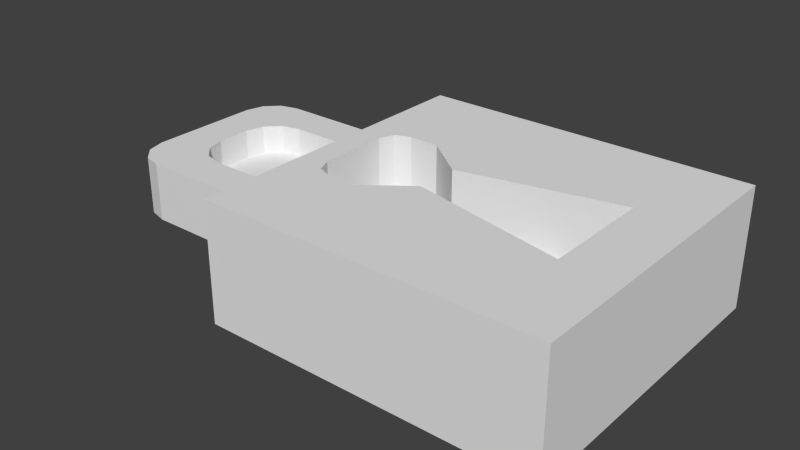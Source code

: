 # Source: lock.blend  (saved by Blender 2.76.0; exported with 4.5.12 LTS)
import bpy
from mathutils import Matrix  # noqa: F401  (used for matrix-valued properties, if any)

bpy.ops.wm.read_factory_settings(use_empty=True)
scene = bpy.context.scene
scene.name = 'Scene'

# ---- collections
col_collection_1 = bpy.data.collections.new('Collection 1'); scene.collection.children.link(col_collection_1)

# ---- world
world_world = bpy.data.worlds.new('World'); scene.world = world_world
world_world.color = (0.05088, 0.05088, 0.05088)
world_world.use_sun_shadow = False
world_world.sun_shadow_jitter_overblur = 0.0
world_world.cycles.sampling_method = 'MANUAL'
world_world.cycles.sample_map_resolution = 256

# ---- meshes
me_cube_003 = bpy.data.meshes.new('Cube.003')
me_cube_003.from_pydata([(0.6567, -0.4107, 4.989), (-0.2827, -0.2079, 4.989), (-0.5381, -0.404, 4.989), (-0.7204, -0.409, 4.989), (0.6567, 0.256, 4.989), (-0.2827, 0.0532, 4.989), (-0.5381, 0.2493, 4.989), (-0.7204, 0.2543, 4.989), (-0.8098, 0.2185, 4.989), (-0.8468, 0.1296, 4.989), (-0.8468, -0.2843, 4.989), (-0.8098, -0.3732, 4.989)], [], [(3, 2, 1, 0, 4, 5, 6, 7, 8, 9, 10, 11)])
me_cube_003.use_remesh_preserve_volume = False
me_cube_003.use_remesh_preserve_attributes = False
me_cube_003.use_mirror_vertex_groups = False
me_cube_003.update()
me_cube_002 = bpy.data.meshes.new('Cube.002')
me_cube_002.from_pydata([(-1.0, -1.0, 6.11), (-1.0, 0.8718, 6.11), (-1.0, 0.8718, 4.11), (-1.0, -1.0, 4.11), (1.0, -1.0, 6.11), (1.0, -1.0, 4.11), (-0.8468, -0.2843, 6.11), (-0.8468, 0.1296, 6.11), (-0.8098, 0.2185, 6.11), (-0.7204, 0.2543, 6.11), (-0.5381, 0.2493, 6.11), (-0.2827, 0.0532, 6.11), (0.6567, 0.256, 6.11), (1.0, 0.8718, 6.11), (0.6567, -0.4107, 6.11), (-0.2827, -0.2079, 6.11), (-0.5381, -0.404, 6.11), (-0.7204, -0.409, 6.11), (-0.8098, -0.3732, 6.11), (1.0, 0.8718, 4.11), (0.6567, -0.4107, 4.989), (-0.2827, -0.2079, 4.989), (-0.5381, -0.404, 4.989), (-0.7204, -0.409, 4.989), (0.6567, 0.256, 4.989), (-0.2827, 0.0532, 4.989), (-0.5381, 0.2493, 4.989), (-0.7204, 0.2543, 4.989), (-0.8098, 0.2185, 4.989), (-0.8468, 0.1296, 4.989), (-0.8468, -0.2843, 4.989), (-0.8098, -0.3732, 4.989), (-1.0, -0.6256, 6.11), (-1.0, -0.3882, 6.11), (-1.0, 0.26, 6.11), (-1.0, 0.4975, 6.11), (-1.0, 0.4975, 4.11), (-1.0, 0.26, 4.11), (-1.0, -0.3882, 4.11), (-1.0, -0.6256, 4.11), (-1.0, -0.6256, 5.596), (-1.0, -0.6256, 4.624), (-1.0, -0.3882, 5.596), (-1.0, -0.3882, 4.624), (-1.0, 0.26, 5.596), (-1.0, 0.26, 4.624), (-1.0, 0.4975, 5.596), (-1.0, 0.4975, 4.624), (-2.071, -0.3882, 5.596), (-2.071, -0.3882, 4.624), (-2.071, 0.26, 5.596), (-2.071, 0.26, 4.624), (-2.071, -0.4044, 5.596), (-1.85, -0.6256, 5.596), (-2.041, -0.515, 5.596), (-1.96, -0.596, 5.596), (-1.85, -0.6256, 4.624), (-2.071, -0.4044, 4.624), (-1.96, -0.596, 4.624), (-2.041, -0.515, 4.624), (-1.85, 0.4975, 5.596), (-2.071, 0.2763, 5.596), (-1.96, 0.4678, 5.596), (-2.041, 0.3869, 5.596), (-2.071, 0.2763, 4.624), (-1.85, 0.4975, 4.624), (-2.041, 0.3869, 4.624), (-1.96, 0.4678, 4.624), (-1.601, 0.26, 4.624), (-1.823, 0.03882, 4.624), (-2.044, 0.26, 4.624), (-1.712, 0.2304, 4.624), (-1.793, 0.1494, 4.624), (-1.823, 0.03882, 5.596), (-1.601, 0.26, 5.596), (-2.044, 0.26, 5.596), (-1.793, 0.1494, 5.596), (-1.712, 0.2304, 5.596), (-1.601, -0.3882, 5.596), (-1.823, -0.167, 5.596), (-2.044, -0.3882, 5.596), (-1.712, -0.3585, 5.596), (-1.793, -0.2776, 5.596), (-1.823, -0.167, 4.624), (-1.601, -0.3882, 4.624), (-2.044, -0.3882, 4.624), (-1.793, -0.2776, 4.624), (-1.712, -0.3585, 4.624), (-1.0, -0.3882, 5.11), (-1.0, 0.26, 5.11), (-1.823, 0.03882, 5.11), (-1.793, 0.1494, 5.11), (-1.712, 0.2304, 5.11), (-1.601, 0.26, 5.11), (-1.823, -0.167, 5.11), (-1.793, -0.2776, 5.11), (-1.712, -0.3585, 5.11), (-1.601, -0.3882, 5.11)], [], [(35, 1, 2, 36, 47, 46), (4, 0, 3, 5), (0, 6, 7, 8, 9, 10, 11, 12, 13, 1, 35, 34, 33, 32), (0, 4, 13, 12, 14, 15, 16, 17, 18, 6), (1, 13, 19, 2), (3, 39, 38, 37, 36, 2, 19, 5), (13, 4, 5, 19), (15, 14, 20, 21), (16, 15, 21, 22), (14, 12, 24, 20), (17, 16, 22, 23), (18, 17, 23, 31), (6, 18, 31, 30), (7, 6, 30, 29), (8, 7, 29, 28), (9, 8, 28, 27), (10, 9, 27, 26), (11, 10, 26, 25), (12, 11, 25, 24), (0, 32, 40, 41, 39, 3), (41, 43, 38, 39), (88, 89, 45, 37, 38, 43), (45, 47, 36, 37), (32, 33, 42, 40), (34, 35, 46, 44), (43, 41, 56, 58, 59, 57, 49, 85, 84), (89, 44, 74, 93), (47, 45, 68, 70, 51, 64, 66, 67, 65), (88, 43, 84, 97), (51, 50, 61, 64), (50, 51, 49, 48), (57, 52, 48, 49), (46, 47, 65, 60), (40, 42, 78, 80, 48, 52, 54, 55, 53), (44, 46, 60, 62, 63, 61, 50, 75, 74), (90, 73, 79, 94), (73, 75, 50, 48, 80, 79), (51, 70, 69, 83, 85, 49), (68, 71, 70), (71, 72, 70), (72, 69, 70), (73, 76, 75), (76, 77, 75), (77, 74, 75), (78, 81, 80), (81, 82, 80), (82, 79, 80), (83, 86, 85), (86, 87, 85), (87, 84, 85), (52, 57, 59, 54), (54, 59, 58, 55), (55, 58, 56, 53), (60, 65, 67, 62), (62, 67, 66, 63), (63, 66, 64, 61), (90, 69, 72, 91), (91, 72, 71, 92), (92, 71, 68, 93), (94, 79, 82, 95), (95, 82, 81, 96), (96, 81, 78, 97), (41, 40, 53, 56), (87, 96, 97, 84), (86, 95, 96, 87), (83, 94, 95, 86), (77, 92, 93, 74), (76, 91, 92, 77), (73, 90, 91, 76), (69, 90, 94, 83), (42, 88, 97, 78), (45, 89, 93, 68), (33, 34, 44, 89, 88, 42), (95, 96, 97, 88, 89, 93, 92, 91, 90, 94)])
me_cube_002.use_remesh_preserve_volume = False
me_cube_002.use_remesh_preserve_attributes = False
me_cube_002.use_mirror_vertex_groups = False
me_cube_002.update()

# ---- objects
ob_cube_000 = bpy.data.objects.new('Cube.000', me_cube_003)
ob_cube_001 = bpy.data.objects.new('Cube.001', me_cube_002)

# ---- transforms, parenting, visibility, modifiers, constraints
ob_cube_000.location = (-0.01978, -1.553, 0.8544)
ob_cube_000.scale = (1.0, 1.0, 0.3583)
ob_cube_000.lineart.crease_threshold = 0.0
ob_cube_001.location = (-0.01978, -1.553, 0.8544)
ob_cube_001.scale = (1.0, 1.0, 0.3583)
ob_cube_001.lineart.crease_threshold = 0.0

# ---- collection membership
col_collection_1.objects.link(ob_cube_000)
col_collection_1.objects.link(ob_cube_001)

# ---- scene / render settings (as saved in the file)
scene.frame_start = 1; scene.frame_end = 250; scene.frame_set(1)
scene.render.engine = 'BLENDER_EEVEE_NEXT'
scene.render.resolution_percentage = 50
scene.render.dither_intensity = 0.0
scene.cycles.use_denoising = False
scene.cycles.samples = 10
scene.cycles.sampling_pattern = 'TABULATED_SOBOL'
scene.cycles.light_sampling_threshold = 0.0
scene.cycles.use_adaptive_sampling = False
scene.cycles.use_light_tree = False
scene.cycles.blur_glossy = 0.0
scene.cycles.pixel_filter_type = 'GAUSSIAN'
scene.cycles.sample_clamp_indirect = 0.0
scene.view_settings.view_transform = 'Standard'
bpy.context.view_layer.update()

# ---- added for rendering (the .blend has no active camera and no usable light): camera, sun
cam_auto = bpy.data.cameras.new('AutoCamera')
cam_auto.lens = 50.0
cam_auto.sensor_width = 36.0
cam_auto.clip_end = 1000.0
ob_auto_camera = bpy.data.objects.new('AutoCamera', cam_auto)
scene.collection.objects.link(ob_auto_camera)
ob_auto_camera.location = (2.8377, -5.68843, 5.39957)
ob_auto_camera.rotation_euler = (1.09748, -7.21219e-08, 0.694738)
scene.camera = ob_auto_camera
light_auto_sun = bpy.data.lights.new('AutoSun', 'SUN')
light_auto_sun.energy = 3.0
light_auto_sun.angle = 0.0523599
ob_auto_sun = bpy.data.objects.new('AutoSun', light_auto_sun)
scene.collection.objects.link(ob_auto_sun)
ob_auto_sun.rotation_euler = (0.872665, 0.174533, 0.523599)
bpy.context.view_layer.update()

